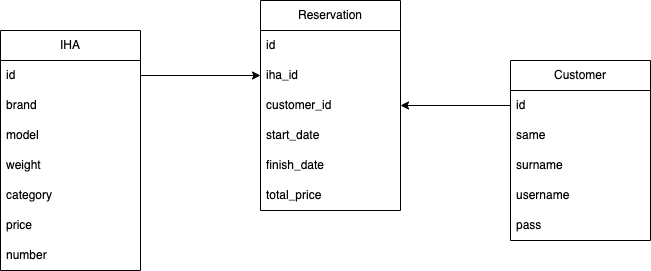

The diagram above was exported from draw.io. Its source (the exported page's mxGraphModel, read from the mxfile embedded in the PNG):
<mxGraphModel dx="1594" dy="757" grid="1" gridSize="10" guides="1" tooltips="1" connect="1" arrows="1" fold="1" page="1" pageScale="1" pageWidth="827" pageHeight="1169" math="0" shadow="0">
  <root>
    <mxCell id="0" />
    <mxCell id="1" parent="0" />
    <mxCell id="3J4ak1xRlKrm-JgZVNrr-1" value="IHA" style="swimlane;fontStyle=0;childLayout=stackLayout;horizontal=1;startSize=30;horizontalStack=0;resizeParent=1;resizeParentMax=0;resizeLast=0;collapsible=1;marginBottom=0;whiteSpace=wrap;html=1;" vertex="1" parent="1">
      <mxGeometry x="130" y="170" width="140" height="240" as="geometry">
        <mxRectangle x="130" y="170" width="60" height="30" as="alternateBounds" />
      </mxGeometry>
    </mxCell>
    <mxCell id="3J4ak1xRlKrm-JgZVNrr-7" value="id" style="text;strokeColor=none;fillColor=none;align=left;verticalAlign=middle;spacingLeft=4;spacingRight=4;overflow=hidden;points=[[0,0.5],[1,0.5]];portConstraint=eastwest;rotatable=0;whiteSpace=wrap;html=1;" vertex="1" parent="3J4ak1xRlKrm-JgZVNrr-1">
      <mxGeometry y="30" width="140" height="30" as="geometry" />
    </mxCell>
    <mxCell id="3J4ak1xRlKrm-JgZVNrr-3" value="brand" style="text;strokeColor=none;fillColor=none;align=left;verticalAlign=middle;spacingLeft=4;spacingRight=4;overflow=hidden;points=[[0,0.5],[1,0.5]];portConstraint=eastwest;rotatable=0;whiteSpace=wrap;html=1;" vertex="1" parent="3J4ak1xRlKrm-JgZVNrr-1">
      <mxGeometry y="60" width="140" height="30" as="geometry" />
    </mxCell>
    <mxCell id="3J4ak1xRlKrm-JgZVNrr-4" value="model" style="text;strokeColor=none;fillColor=none;align=left;verticalAlign=middle;spacingLeft=4;spacingRight=4;overflow=hidden;points=[[0,0.5],[1,0.5]];portConstraint=eastwest;rotatable=0;whiteSpace=wrap;html=1;" vertex="1" parent="3J4ak1xRlKrm-JgZVNrr-1">
      <mxGeometry y="90" width="140" height="30" as="geometry" />
    </mxCell>
    <mxCell id="3J4ak1xRlKrm-JgZVNrr-6" value="weight" style="text;strokeColor=none;fillColor=none;align=left;verticalAlign=middle;spacingLeft=4;spacingRight=4;overflow=hidden;points=[[0,0.5],[1,0.5]];portConstraint=eastwest;rotatable=0;whiteSpace=wrap;html=1;" vertex="1" parent="3J4ak1xRlKrm-JgZVNrr-1">
      <mxGeometry y="120" width="140" height="30" as="geometry" />
    </mxCell>
    <mxCell id="3J4ak1xRlKrm-JgZVNrr-5" value="category" style="text;strokeColor=none;fillColor=none;align=left;verticalAlign=middle;spacingLeft=4;spacingRight=4;overflow=hidden;points=[[0,0.5],[1,0.5]];portConstraint=eastwest;rotatable=0;whiteSpace=wrap;html=1;" vertex="1" parent="3J4ak1xRlKrm-JgZVNrr-1">
      <mxGeometry y="150" width="140" height="30" as="geometry" />
    </mxCell>
    <mxCell id="3J4ak1xRlKrm-JgZVNrr-8" value="price" style="text;strokeColor=none;fillColor=none;align=left;verticalAlign=middle;spacingLeft=4;spacingRight=4;overflow=hidden;points=[[0,0.5],[1,0.5]];portConstraint=eastwest;rotatable=0;whiteSpace=wrap;html=1;" vertex="1" parent="3J4ak1xRlKrm-JgZVNrr-1">
      <mxGeometry y="180" width="140" height="30" as="geometry" />
    </mxCell>
    <mxCell id="3J4ak1xRlKrm-JgZVNrr-28" value="number" style="text;strokeColor=none;fillColor=none;align=left;verticalAlign=middle;spacingLeft=4;spacingRight=4;overflow=hidden;points=[[0,0.5],[1,0.5]];portConstraint=eastwest;rotatable=0;whiteSpace=wrap;html=1;" vertex="1" parent="3J4ak1xRlKrm-JgZVNrr-1">
      <mxGeometry y="210" width="140" height="30" as="geometry" />
    </mxCell>
    <mxCell id="3J4ak1xRlKrm-JgZVNrr-9" value="Customer" style="swimlane;fontStyle=0;childLayout=stackLayout;horizontal=1;startSize=30;horizontalStack=0;resizeParent=1;resizeParentMax=0;resizeLast=0;collapsible=1;marginBottom=0;whiteSpace=wrap;html=1;" vertex="1" parent="1">
      <mxGeometry x="640" y="200" width="140" height="180" as="geometry" />
    </mxCell>
    <mxCell id="3J4ak1xRlKrm-JgZVNrr-10" value="id" style="text;strokeColor=none;fillColor=none;align=left;verticalAlign=middle;spacingLeft=4;spacingRight=4;overflow=hidden;points=[[0,0.5],[1,0.5]];portConstraint=eastwest;rotatable=0;whiteSpace=wrap;html=1;" vertex="1" parent="3J4ak1xRlKrm-JgZVNrr-9">
      <mxGeometry y="30" width="140" height="30" as="geometry" />
    </mxCell>
    <mxCell id="3J4ak1xRlKrm-JgZVNrr-11" value="same" style="text;strokeColor=none;fillColor=none;align=left;verticalAlign=middle;spacingLeft=4;spacingRight=4;overflow=hidden;points=[[0,0.5],[1,0.5]];portConstraint=eastwest;rotatable=0;whiteSpace=wrap;html=1;" vertex="1" parent="3J4ak1xRlKrm-JgZVNrr-9">
      <mxGeometry y="60" width="140" height="30" as="geometry" />
    </mxCell>
    <mxCell id="3J4ak1xRlKrm-JgZVNrr-12" value="surname" style="text;strokeColor=none;fillColor=none;align=left;verticalAlign=middle;spacingLeft=4;spacingRight=4;overflow=hidden;points=[[0,0.5],[1,0.5]];portConstraint=eastwest;rotatable=0;whiteSpace=wrap;html=1;" vertex="1" parent="3J4ak1xRlKrm-JgZVNrr-9">
      <mxGeometry y="90" width="140" height="30" as="geometry" />
    </mxCell>
    <mxCell id="3J4ak1xRlKrm-JgZVNrr-13" value="username" style="text;strokeColor=none;fillColor=none;align=left;verticalAlign=middle;spacingLeft=4;spacingRight=4;overflow=hidden;points=[[0,0.5],[1,0.5]];portConstraint=eastwest;rotatable=0;whiteSpace=wrap;html=1;" vertex="1" parent="3J4ak1xRlKrm-JgZVNrr-9">
      <mxGeometry y="120" width="140" height="30" as="geometry" />
    </mxCell>
    <mxCell id="3J4ak1xRlKrm-JgZVNrr-15" value="pass" style="text;strokeColor=none;fillColor=none;align=left;verticalAlign=middle;spacingLeft=4;spacingRight=4;overflow=hidden;points=[[0,0.5],[1,0.5]];portConstraint=eastwest;rotatable=0;whiteSpace=wrap;html=1;" vertex="1" parent="3J4ak1xRlKrm-JgZVNrr-9">
      <mxGeometry y="150" width="140" height="30" as="geometry" />
    </mxCell>
    <mxCell id="3J4ak1xRlKrm-JgZVNrr-16" value="Reservation" style="swimlane;fontStyle=0;childLayout=stackLayout;horizontal=1;startSize=30;horizontalStack=0;resizeParent=1;resizeParentMax=0;resizeLast=0;collapsible=1;marginBottom=0;whiteSpace=wrap;html=1;" vertex="1" parent="1">
      <mxGeometry x="390" y="140" width="140" height="210" as="geometry" />
    </mxCell>
    <mxCell id="3J4ak1xRlKrm-JgZVNrr-17" value="id" style="text;strokeColor=none;fillColor=none;align=left;verticalAlign=middle;spacingLeft=4;spacingRight=4;overflow=hidden;points=[[0,0.5],[1,0.5]];portConstraint=eastwest;rotatable=0;whiteSpace=wrap;html=1;" vertex="1" parent="3J4ak1xRlKrm-JgZVNrr-16">
      <mxGeometry y="30" width="140" height="30" as="geometry" />
    </mxCell>
    <mxCell id="3J4ak1xRlKrm-JgZVNrr-18" value="iha_id" style="text;strokeColor=none;fillColor=none;align=left;verticalAlign=middle;spacingLeft=4;spacingRight=4;overflow=hidden;points=[[0,0.5],[1,0.5]];portConstraint=eastwest;rotatable=0;whiteSpace=wrap;html=1;" vertex="1" parent="3J4ak1xRlKrm-JgZVNrr-16">
      <mxGeometry y="60" width="140" height="30" as="geometry" />
    </mxCell>
    <mxCell id="3J4ak1xRlKrm-JgZVNrr-19" value="customer_id" style="text;strokeColor=none;fillColor=none;align=left;verticalAlign=middle;spacingLeft=4;spacingRight=4;overflow=hidden;points=[[0,0.5],[1,0.5]];portConstraint=eastwest;rotatable=0;whiteSpace=wrap;html=1;" vertex="1" parent="3J4ak1xRlKrm-JgZVNrr-16">
      <mxGeometry y="90" width="140" height="30" as="geometry" />
    </mxCell>
    <mxCell id="3J4ak1xRlKrm-JgZVNrr-20" value="start_date" style="text;strokeColor=none;fillColor=none;align=left;verticalAlign=middle;spacingLeft=4;spacingRight=4;overflow=hidden;points=[[0,0.5],[1,0.5]];portConstraint=eastwest;rotatable=0;whiteSpace=wrap;html=1;" vertex="1" parent="3J4ak1xRlKrm-JgZVNrr-16">
      <mxGeometry y="120" width="140" height="30" as="geometry" />
    </mxCell>
    <mxCell id="3J4ak1xRlKrm-JgZVNrr-21" value="finish_date" style="text;strokeColor=none;fillColor=none;align=left;verticalAlign=middle;spacingLeft=4;spacingRight=4;overflow=hidden;points=[[0,0.5],[1,0.5]];portConstraint=eastwest;rotatable=0;whiteSpace=wrap;html=1;" vertex="1" parent="3J4ak1xRlKrm-JgZVNrr-16">
      <mxGeometry y="150" width="140" height="30" as="geometry" />
    </mxCell>
    <mxCell id="3J4ak1xRlKrm-JgZVNrr-22" value="total_price" style="text;strokeColor=none;fillColor=none;align=left;verticalAlign=middle;spacingLeft=4;spacingRight=4;overflow=hidden;points=[[0,0.5],[1,0.5]];portConstraint=eastwest;rotatable=0;whiteSpace=wrap;html=1;" vertex="1" parent="3J4ak1xRlKrm-JgZVNrr-16">
      <mxGeometry y="180" width="140" height="30" as="geometry" />
    </mxCell>
    <mxCell id="3J4ak1xRlKrm-JgZVNrr-24" style="edgeStyle=orthogonalEdgeStyle;rounded=0;orthogonalLoop=1;jettySize=auto;html=1;" edge="1" parent="1" source="3J4ak1xRlKrm-JgZVNrr-7" target="3J4ak1xRlKrm-JgZVNrr-18">
      <mxGeometry relative="1" as="geometry" />
    </mxCell>
    <mxCell id="3J4ak1xRlKrm-JgZVNrr-26" style="edgeStyle=orthogonalEdgeStyle;rounded=0;orthogonalLoop=1;jettySize=auto;html=1;exitX=0;exitY=0.5;exitDx=0;exitDy=0;" edge="1" parent="1" source="3J4ak1xRlKrm-JgZVNrr-10" target="3J4ak1xRlKrm-JgZVNrr-19">
      <mxGeometry relative="1" as="geometry" />
    </mxCell>
  </root>
</mxGraphModel>